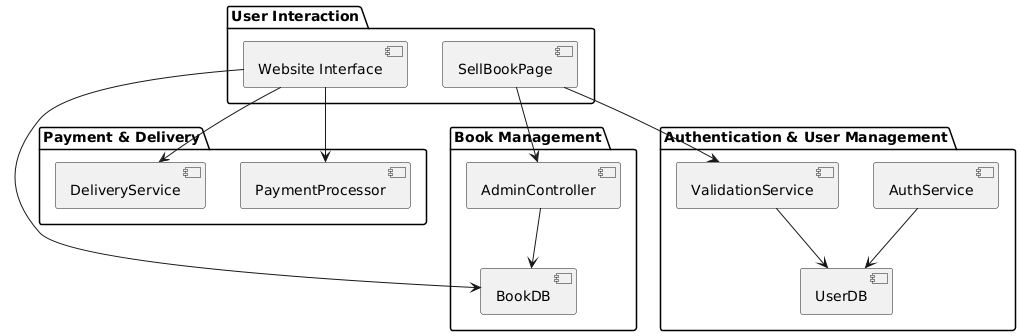

The diagram above was rendered by PlantUML. Its source (embedded in the PNG):
@startuml
package "User Interaction" {
    [Website Interface] 
    [SellBookPage] 
}

package "Authentication & User Management" {
    [AuthService] 
    [UserDB] 
    [ValidationService]
}

package "Book Management" {
    [BookDB]
    [AdminController]
}

package "Payment & Delivery" {
    [PaymentProcessor]
    [DeliveryService]
}

' Relationships between components
[Website Interface] --> [BookDB]
[Website Interface] --> [PaymentProcessor]
[Website Interface] --> [DeliveryService]
[SellBookPage] --> [ValidationService]
[SellBookPage] --> [AdminController]
[AuthService] --> [UserDB]
[ValidationService] --> [UserDB]
[AdminController] --> [BookDB]
@enduml